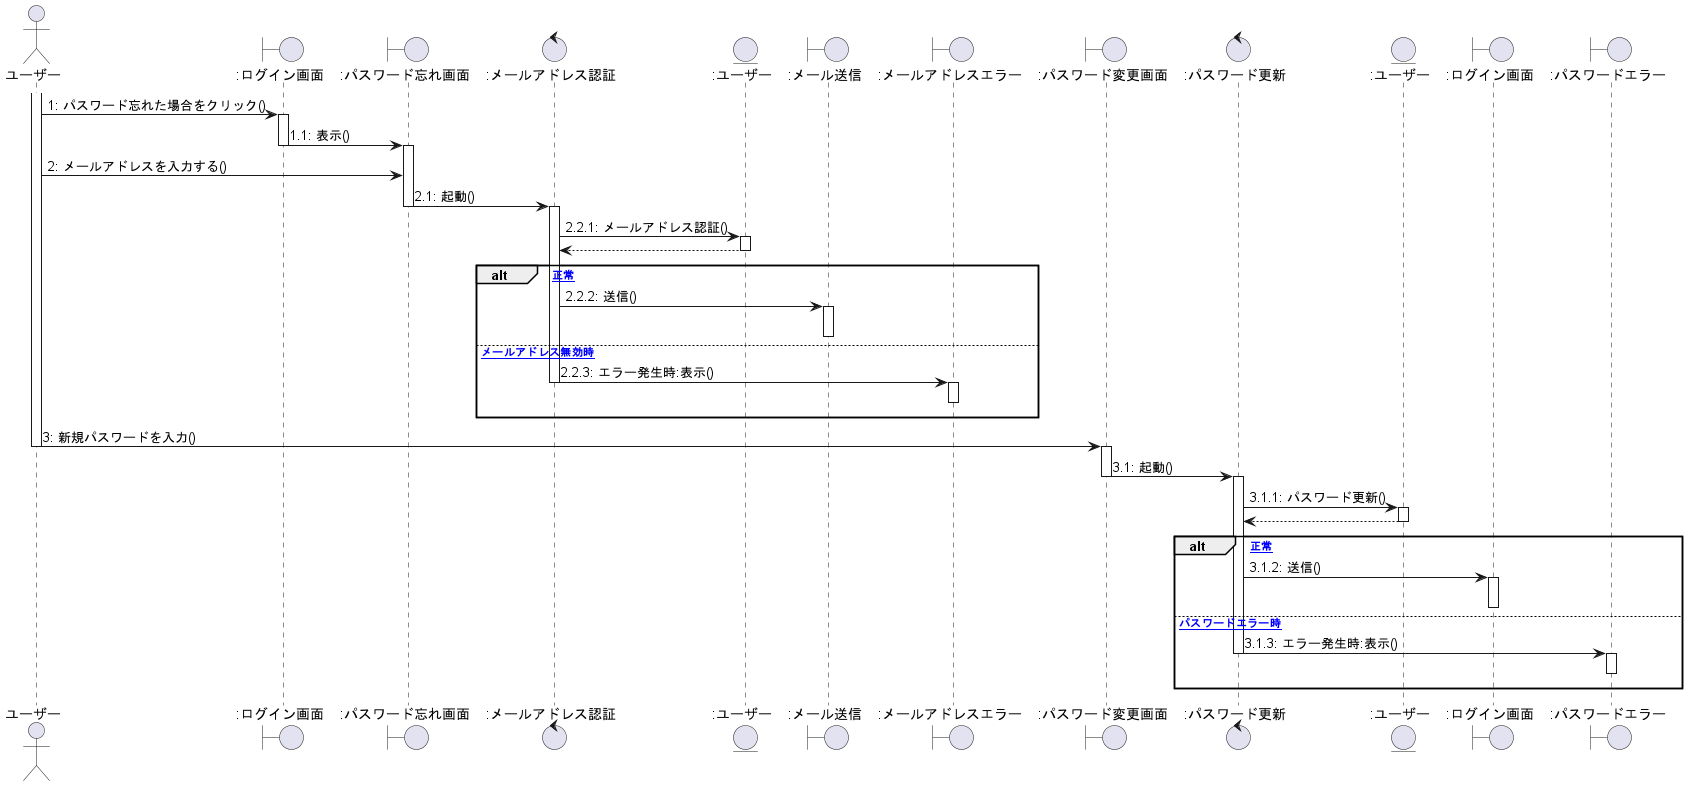

The diagram above was rendered by PlantUML. Its source (embedded in the PNG):
@startuml パスワード変更

actor ユーザー as 0
Boundary ":ログイン画面" as a
Boundary ":パスワード忘れ画面" as b
Control ":メールアドレス認証" as c
Entity ":ユーザー" as d
Boundary ":メール送信" as e
Boundary ":メールアドレスエラー" as f
Boundary ":パスワード変更画面" as g
Control ":パスワード更新" as h
Entity ":ユーザー" as i
Boundary ":ログイン画面" as j
Boundary ":パスワードエラー" as k

activate 0
    0 -> a :1: パスワード忘れた場合をクリック()
activate a
    a -> b :1.1: 表示()
deactivate a
activate b

    0 -> b :2: メールアドレスを入力する()
    b -> c :2.1: 起動()
deactivate b
activate c
    c -> d :2.2.1: メールアドレス認証()
activate d
    c <-- d
deactivate d
alt [正常]
    c -> e :2.2.2: 送信()
activate e
deactivate e
else [メールアドレス無効時]
    c -> f :2.2.3: エラー発生時:表示()
deactivate c
activate f
f -[hidden]-> f
deactivate f
end

activate 0
    0 -> g :3: 新規パスワードを入力()
deactivate 0
activate g
    g -> h :3.1: 起動()
deactivate g
activate h
    h -> i :3.1.1: パスワード更新()
activate i
    h <-- i
deactivate i
alt [正常]
    h -> j :3.1.2: 送信()
activate j
deactivate j
else [パスワードエラー時]
    h -> k :3.1.3: エラー発生時:表示()
deactivate h
activate k
k -[hidden]-> k
deactivate k
end

@enduml